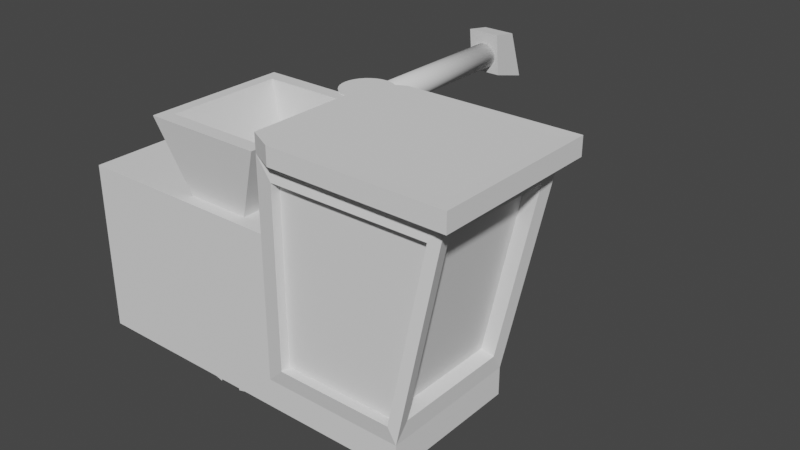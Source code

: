 # Source: combine.blend  (saved by Blender 3.4.6; exported with 4.5.12 LTS)
import bpy
from mathutils import Matrix  # noqa: F401  (used for matrix-valued properties, if any)

bpy.ops.wm.read_factory_settings(use_empty=True)
scene = bpy.context.scene
scene.name = 'Scene'

# ---- collections
col_collection = bpy.data.collections.new('Collection'); scene.collection.children.link(col_collection)

# ---- node groups
ng_auto_smooth = bpy.data.node_groups.new('Auto Smooth', 'GeometryNodeTree')
_s = ng_auto_smooth.interface.new_socket(name='Geometry', in_out='OUTPUT', socket_type='NodeSocketGeometry')
_s = ng_auto_smooth.interface.new_socket(name='Geometry', in_out='INPUT', socket_type='NodeSocketGeometry')
_s = ng_auto_smooth.interface.new_socket(name='Angle', in_out='INPUT', socket_type='NodeSocketFloat')
_s.subtype = 'ANGLE'
_s.min_value = 0.0
_s.max_value = 3.142
ng_auto_smooth.is_modifier = True
_N = ng_auto_smooth.nodes; _L = ng_auto_smooth.links
n0 = _N.new('NodeGroupOutput'); n0.name = 'Group Output'; n0.location = (480, -100)
n1 = _N.new('NodeGroupInput'); n1.name = 'Group Input'; n1.location = (-420, -300)
n2 = _N.new('NodeGroupInput'); n2.name = 'Group Input.001'; n2.location = (-60, -100)
n3 = _N.new('GeometryNodeSetShadeSmooth'); n3.name = 'Set Shade Smooth'; n3.location = (120, -100)
n3.domain = 'EDGE'
n4 = _N.new('GeometryNodeSetShadeSmooth'); n4.name = 'Set Shade Smooth.001'; n4.location = (300, -100)
n5 = _N.new('GeometryNodeInputMeshEdgeAngle'); n5.name = 'Edge Angle'; n5.location = (-420, -220)
n6 = _N.new('GeometryNodeInputEdgeSmooth'); n6.name = 'Is Edge Smooth'; n6.location = (-60, -160)
n7 = _N.new('GeometryNodeInputShadeSmooth'); n7.name = 'Is Face Smooth'; n7.location = (-240, -340)
n8 = _N.new('FunctionNodeBooleanMath'); n8.name = 'Boolean Math'; n8.location = (-60, -220)
n9 = _N.new('FunctionNodeCompare'); n9.name = 'Compare'; n9.location = (-240, -180)
n9.operation = 'LESS_EQUAL'
_L.new(n5.outputs[0], n9.inputs[0])
_L.new(n4.outputs[0], n0.inputs[0])
_L.new(n1.outputs[1], n9.inputs[1])
_L.new(n9.outputs[0], n8.inputs[0])
_L.new(n7.outputs[0], n8.inputs[1])
_L.new(n2.outputs[0], n3.inputs[0])
_L.new(n6.outputs[0], n3.inputs[1])
_L.new(n3.outputs[0], n4.inputs[0])
_L.new(n8.outputs[0], n3.inputs[2])
n0.is_active_output = True

# ---- world
world_world = bpy.data.worlds.new('World'); scene.world = world_world
world_world.use_nodes = True; world_world.node_tree.nodes.clear()
_N = world_world.node_tree.nodes; _L = world_world.node_tree.links
n0 = _N.new('ShaderNodeOutputWorld'); n0.name = 'World Output'; n0.location = (300, 300)
n1 = _N.new('ShaderNodeBackground'); n1.name = 'Background'; n1.location = (10, 300)
n1.inputs[0].default_value = (0.05088, 0.05088, 0.05088, 1.0)
_L.new(n1.outputs[0], n0.inputs[0])
n0.is_active_output = True
world_world.color = (0.05088, 0.05088, 0.05088)
world_world.use_sun_shadow = False
world_world.sun_shadow_jitter_overblur = 0.0

# ---- meshes
me_cube_001 = bpy.data.meshes.new('Cube.001')
me_cube_001.from_pydata([(-1.5, -1.0, 0.0), (-1.5, -1.0, 2.0), (-1.5, 1.0, 0.0), (-1.5, 1.0, 2.0), (1.5, -1.0, 0.0), (1.5, -1.0, 2.0), (1.5, 1.0, 0.0), (1.5, 1.0, 2.0)], [], [(0, 1, 3, 2), (2, 3, 7, 6), (6, 7, 5, 4), (4, 5, 1, 0), (2, 6, 4, 0), (7, 3, 1, 5)])
_uv = me_cube_001.uv_layers.new(name='UVMap')
_uv.uv.foreach_set('vector', [0.375, 0.0, 0.625, 0.0, 0.625, 0.25, 0.375, 0.25, 0.375, 0.25, 0.625, 0.25, 0.625, 0.5, 0.375, 0.5, 0.375, 0.5, 0.625, 0.5, 0.625, 0.75, 0.375, 0.75, 0.375, 0.75, 0.625, 0.75, 0.625, 1.0, 0.375, 1.0, 0.125, 0.5, 0.375, 0.5, 0.375, 0.75, 0.125, 0.75, 0.625, 0.5, 0.875, 0.5, 0.875, 0.75, 0.625, 0.75])
me_cube_001.update()
me_cube_002 = bpy.data.meshes.new('Cube.002')
me_cube_002.from_pydata([(1.5, -1.0, 0.0), (1.5, -1.0, 3.0), (1.5, 1.0, 0.0), (1.5, 1.0, 3.0), (3.5, -1.0, 0.0), (4.135, -1.0, 3.0), (3.5, 1.0, 0.0), (4.135, 1.0, 3.0), (1.5, -1.0, 3.252), (1.5, 1.0, 3.252), (4.135, 1.0, 3.252), (4.135, -1.0, 3.252), (1.86, 1.183, 3.0), (4.294, 1.201, 2.998), (4.294, -1.201, 2.998), (1.86, -1.183, 3.0), (1.86, 1.183, 3.252), (4.294, 1.201, 3.254), (4.294, -1.201, 3.254), (1.86, -1.183, 3.252), (1.768, 1.054, 0.2599), (1.768, 1.054, 2.74), (3.946, 1.054, 2.74), (3.421, 1.054, 0.2599), (3.52, 0.8268, 0.2599), (4.045, 0.8268, 2.74), (4.045, -0.8268, 2.74), (3.52, -0.8268, 0.2599), (3.421, -1.054, 0.2599), (3.946, -1.054, 2.74), (1.768, -1.054, 2.74), (1.768, -1.054, 0.2599), (3.858, 0.8268, 2.78), (3.334, 0.8268, 0.2993), (3.858, -0.8268, 2.78), (3.334, -0.8268, 0.2993), (1.768, 0.9225, 0.2599), (1.768, 0.9225, 2.74), (3.946, 0.9225, 2.74), (3.421, 0.9225, 0.2599), (3.421, -0.9225, 0.2599), (3.946, -0.9225, 2.74), (1.768, -0.9225, 2.74), (1.768, -0.9225, 0.2599)], [], [(0, 1, 3, 2), (26, 27, 35, 34), (25, 26, 34, 32), (2, 6, 4, 0), (10, 11, 18, 17), (10, 9, 8, 11), (7, 3, 12, 13), (3, 1, 8, 9), (3, 9, 16, 12), (13, 12, 16, 17), (14, 13, 17, 18), (15, 14, 18, 19), (8, 1, 15, 19), (5, 7, 13, 14), (11, 8, 19, 18), (9, 10, 17, 16), (1, 5, 14, 15), (3, 21, 20, 2), (7, 22, 21, 3), (6, 23, 22, 7), (2, 20, 23, 6), (27, 24, 33, 35), (7, 25, 24, 6), (5, 26, 25, 7), (4, 27, 26, 5), (6, 24, 27, 4), (5, 29, 28, 4), (1, 30, 29, 5), (0, 31, 30, 1), (4, 28, 31, 0), (24, 25, 32, 33), (21, 37, 36, 20), (22, 38, 37, 21), (23, 39, 38, 22), (20, 36, 39, 23), (29, 41, 40, 28), (30, 42, 41, 29), (31, 43, 42, 30), (28, 40, 43, 31)])
_uv = me_cube_002.uv_layers.new(name='UVMap')
_uv.uv.foreach_set('vector', [0.375, 0.0, 0.625, 0.0, 0.625, 0.25, 0.375, 0.25, 0.625, 0.75, 0.375, 0.75, 0.375, 0.75, 0.625, 0.75, 0.625, 0.5, 0.625, 0.75, 0.625, 0.75, 0.625, 0.5, 0.125, 0.5, 0.375, 0.5, 0.375, 0.75, 0.125, 0.75, 0.625, 0.5, 0.625, 0.75, 0.625, 0.75, 0.625, 0.5, 0.625, 0.5, 0.875, 0.5, 0.875, 0.75, 0.625, 0.75, 0.625, 0.5, 0.625, 0.25, 0.625, 0.25, 0.625, 0.5, 0.625, 0.25, 0.625, 0.0, 0.625, 0.0, 0.625, 0.25, 0.625, 0.25, 0.625, 0.25, 0.625, 0.25, 0.625, 0.25, 0.625, 0.5, 0.625, 0.25, 0.625, 0.25, 0.625, 0.5, 0.625, 0.75, 0.625, 0.5, 0.625, 0.5, 0.625, 0.75, 0.625, 1.0, 0.625, 0.75, 0.625, 0.75, 0.625, 1.0, 0.625, 0.0, 0.625, 0.0, 0.625, 0.0, 0.625, 0.0, 0.625, 0.75, 0.625, 0.5, 0.625, 0.5, 0.625, 0.75, 0.625, 0.75, 0.875, 0.75, 0.875, 0.75, 0.625, 0.75, 0.875, 0.5, 0.625, 0.5, 0.625, 0.5, 0.875, 0.5, 0.625, 1.0, 0.625, 0.75, 0.625, 0.75, 0.625, 1.0, 0.625, 0.25, 0.625, 0.25, 0.375, 0.25, 0.375, 0.25, 0.625, 0.5, 0.625, 0.5, 0.625, 0.25, 0.625, 0.25, 0.375, 0.5, 0.375, 0.5, 0.625, 0.5, 0.625, 0.5, 0.375, 0.25, 0.375, 0.25, 0.375, 0.5, 0.375, 0.5, 0.375, 0.75, 0.375, 0.5, 0.375, 0.5, 0.375, 0.75, 0.625, 0.5, 0.625, 0.5, 0.375, 0.5, 0.375, 0.5, 0.625, 0.75, 0.625, 0.75, 0.625, 0.5, 0.625, 0.5, 0.375, 0.75, 0.375, 0.75, 0.625, 0.75, 0.625, 0.75, 0.375, 0.5, 0.375, 0.5, 0.375, 0.75, 0.375, 0.75, 0.625, 0.75, 0.625, 0.75, 0.375, 0.75, 0.375, 0.75, 0.625, 1.0, 0.625, 1.0, 0.625, 0.75, 0.625, 0.75, 0.375, 1.0, 0.375, 1.0, 0.625, 1.0, 0.625, 1.0, 0.375, 0.75, 0.375, 0.75, 0.375, 1.0, 0.375, 1.0, 0.375, 0.5, 0.625, 0.5, 0.625, 0.5, 0.375, 0.5, 0.625, 0.25, 0.625, 0.25, 0.375, 0.25, 0.375, 0.25, 0.625, 0.5, 0.625, 0.5, 0.625, 0.25, 0.625, 0.25, 0.375, 0.5, 0.375, 0.5, 0.625, 0.5, 0.625, 0.5, 0.375, 0.25, 0.375, 0.25, 0.375, 0.5, 0.375, 0.5, 0.625, 0.75, 0.625, 0.75, 0.375, 0.75, 0.375, 0.75, 0.625, 1.0, 0.625, 1.0, 0.625, 0.75, 0.625, 0.75, 0.375, 1.0, 0.375, 1.0, 0.625, 1.0, 0.625, 1.0, 0.375, 0.75, 0.375, 0.75, 0.375, 1.0, 0.375, 1.0])
me_cube_002.update()
me_cube_003 = bpy.data.meshes.new('Cube.003')
me_cube_003.from_pydata([(-1.5, -1.0, -0.4), (-1.5, -1.0, 0.0), (-1.5, 1.0, -0.4), (-1.5, 1.0, 0.0), (3.5, -1.0, -0.4), (3.5, -1.0, 0.0), (3.5, 1.0, -0.4), (3.5, 1.0, 0.0)], [], [(0, 1, 3, 2), (2, 3, 7, 6), (6, 7, 5, 4), (4, 5, 1, 0), (2, 6, 4, 0), (7, 3, 1, 5)])
_uv = me_cube_003.uv_layers.new(name='UVMap')
_uv.uv.foreach_set('vector', [0.375, 0.0, 0.625, 0.0, 0.625, 0.25, 0.375, 0.25, 0.375, 0.25, 0.625, 0.25, 0.625, 0.5, 0.375, 0.5, 0.375, 0.5, 0.625, 0.5, 0.625, 0.75, 0.375, 0.75, 0.375, 0.75, 0.625, 0.75, 0.625, 1.0, 0.375, 1.0, 0.125, 0.5, 0.375, 0.5, 0.375, 0.75, 0.125, 0.75, 0.625, 0.5, 0.875, 0.5, 0.875, 0.75, 0.625, 0.75])
me_cube_003.update()
me_cylinder = bpy.data.meshes.new('Cylinder')
me_cylinder.from_pydata([(2.98e-08, 0.4, 1.0), (2.98e-08, -0.4, 1.0), (0.1951, 0.4, 0.9808), (0.1951, -0.4, 0.9808), (0.3827, 0.4, 0.9239), (0.3827, -0.4, 0.9239), (0.5556, 0.4, 0.8315), (0.5556, -0.4, 0.8315), (0.7071, 0.4, 0.7071), (0.7071, -0.4, 0.7071), (0.8315, 0.4, 0.5556), (0.8315, -0.4, 0.5556), (0.9239, 0.4, 0.3827), (0.9239, -0.4, 0.3827), (0.9808, 0.4, 0.1951), (0.9808, -0.4, 0.1951), (1.0, 0.4, 0.0), (1.0, -0.4, 0.0), (0.9808, 0.4, -0.1951), (0.9808, -0.4, -0.1951), (0.9239, 0.4, -0.3827), (0.9239, -0.4, -0.3827), (0.8315, 0.4, -0.5556), (0.8315, -0.4, -0.5556), (0.7071, 0.4, -0.7071), (0.7071, -0.4, -0.7071), (0.5556, 0.4, -0.8315), (0.5556, -0.4, -0.8315), (0.3827, 0.4, -0.9239), (0.3827, -0.4, -0.9239), (0.1951, 0.4, -0.9808), (0.1951, -0.4, -0.9808), (2.98e-08, 0.4, -1.0), (2.98e-08, -0.4, -1.0), (-0.1951, 0.4, -0.9808), (-0.1951, -0.4, -0.9808), (-0.3827, 0.4, -0.9239), (-0.3827, -0.4, -0.9239), (-0.5556, 0.4, -0.8315), (-0.5556, -0.4, -0.8315), (-0.7071, 0.4, -0.7071), (-0.7071, -0.4, -0.7071), (-0.8315, 0.4, -0.5556), (-0.8315, -0.4, -0.5556), (-0.9239, 0.4, -0.3827), (-0.9239, -0.4, -0.3827), (-0.9808, 0.4, -0.1951), (-0.9808, -0.4, -0.1951), (-1.0, 0.4, 0.0), (-1.0, -0.4, 0.0), (-0.9808, 0.4, 0.1951), (-0.9808, -0.4, 0.1951), (-0.9239, 0.4, 0.3827), (-0.9239, -0.4, 0.3827), (-0.8315, 0.4, 0.5556), (-0.8315, -0.4, 0.5556), (-0.7071, 0.4, 0.7071), (-0.7071, -0.4, 0.7071), (-0.5556, 0.4, 0.8315), (-0.5556, -0.4, 0.8315), (-0.3827, 0.4, 0.9239), (-0.3827, -0.4, 0.9239), (-0.1951, 0.4, 0.9808), (-0.1951, -0.4, 0.9808), (0.1274, -0.4, 0.6406), (2.98e-08, -0.4, 0.6531), (0.2499, -0.4, 0.6034), (0.3629, -0.4, 0.543), (0.4618, -0.4, 0.4618), (0.543, -0.4, 0.3629), (0.6034, -0.4, 0.2499), (0.6406, -0.4, 0.1274), (0.6531, -0.4, 0.0), (0.6406, -0.4, -0.1274), (0.6034, -0.4, -0.2499), (0.543, -0.4, -0.3629), (0.4618, -0.4, -0.4618), (0.3629, -0.4, -0.543), (0.2499, -0.4, -0.6034), (0.1274, -0.4, -0.6406), (2.98e-08, -0.4, -0.6531), (-0.1274, -0.4, -0.6406), (-0.2499, -0.4, -0.6034), (-0.3629, -0.4, -0.543), (-0.4618, -0.4, -0.4618), (-0.543, -0.4, -0.3629), (-0.6034, -0.4, -0.2499), (-0.6406, -0.4, -0.1274), (-0.6531, -0.4, 0.0), (-0.6406, -0.4, 0.1274), (-0.6034, -0.4, 0.2499), (-0.543, -0.4, 0.3629), (-0.4618, -0.4, 0.4618), (-0.3629, -0.4, 0.543), (-0.2499, -0.4, 0.6034), (-0.1274, -0.4, 0.6406), (0.1274, -0.158, 0.6406), (2.98e-08, -0.158, 0.6531), (0.2499, -0.158, 0.6034), (0.3629, -0.158, 0.543), (0.4618, -0.158, 0.4618), (0.543, -0.158, 0.3629), (0.6034, -0.158, 0.2499), (0.6406, -0.158, 0.1274), (0.6531, -0.158, 0.0), (0.6406, -0.158, -0.1274), (0.6034, -0.158, -0.2499), (0.543, -0.158, -0.3629), (0.4618, -0.158, -0.4618), (0.3629, -0.158, -0.543), (0.2499, -0.158, -0.6034), (0.1274, -0.158, -0.6406), (2.98e-08, -0.158, -0.6531), (-0.1274, -0.158, -0.6406), (-0.2499, -0.158, -0.6034), (-0.3629, -0.158, -0.543), (-0.4618, -0.158, -0.4618), (-0.543, -0.158, -0.3629), (-0.6034, -0.158, -0.2499), (-0.6406, -0.158, -0.1274), (-0.6531, -0.158, 0.0), (-0.6406, -0.158, 0.1274), (-0.6034, -0.158, 0.2499), (-0.543, -0.158, 0.3629), (-0.4618, -0.158, 0.4618), (-0.3629, -0.158, 0.543), (-0.2499, -0.158, 0.6034), (-0.1274, -0.158, 0.6406)], [], [(0, 1, 3, 2), (2, 3, 5, 4), (4, 5, 7, 6), (6, 7, 9, 8), (8, 9, 11, 10), (10, 11, 13, 12), (12, 13, 15, 14), (14, 15, 17, 16), (16, 17, 19, 18), (18, 19, 21, 20), (20, 21, 23, 22), (22, 23, 25, 24), (24, 25, 27, 26), (26, 27, 29, 28), (28, 29, 31, 30), (30, 31, 33, 32), (32, 33, 35, 34), (34, 35, 37, 36), (36, 37, 39, 38), (38, 39, 41, 40), (40, 41, 43, 42), (42, 43, 45, 44), (44, 45, 47, 46), (46, 47, 49, 48), (48, 49, 51, 50), (50, 51, 53, 52), (52, 53, 55, 54), (54, 55, 57, 56), (56, 57, 59, 58), (58, 59, 61, 60), (25, 23, 75, 76), (60, 61, 63, 62), (62, 63, 1, 0), (0, 2, 4, 6, 8, 10, 12, 14, 16, 18, 20, 22, 24, 26, 28, 30, 32, 34, 36, 38, 40, 42, 44, 46, 48, 50, 52, 54, 56, 58, 60, 62), (71, 70, 102, 103), (43, 41, 84, 85), (61, 59, 93, 94), (17, 15, 71, 72), (35, 33, 80, 81), (53, 51, 89, 90), (9, 7, 67, 68), (27, 25, 76, 77), (45, 43, 85, 86), (63, 61, 94, 95), (19, 17, 72, 73), (37, 35, 81, 82), (55, 53, 90, 91), (11, 9, 68, 69), (29, 27, 77, 78), (47, 45, 86, 87), (3, 1, 65, 64), (1, 63, 95, 65), (21, 19, 73, 74), (39, 37, 82, 83), (57, 55, 91, 92), (13, 11, 69, 70), (31, 29, 78, 79), (49, 47, 87, 88), (5, 3, 64, 66), (23, 21, 74, 75), (41, 39, 83, 84), (59, 57, 92, 93), (15, 13, 70, 71), (33, 31, 79, 80), (51, 49, 88, 89), (7, 5, 66, 67), (85, 84, 116, 117), (72, 71, 103, 104), (86, 85, 117, 118), (73, 72, 104, 105), (87, 86, 118, 119), (74, 73, 105, 106), (88, 87, 119, 120), (75, 74, 106, 107), (89, 88, 120, 121), (76, 75, 107, 108), (90, 89, 121, 122), (77, 76, 108, 109), (91, 90, 122, 123), (78, 77, 109, 110), (64, 65, 97, 96), (92, 91, 123, 124), (79, 78, 110, 111), (66, 64, 96, 98), (93, 92, 124, 125), (80, 79, 111, 112), (67, 66, 98, 99), (94, 93, 125, 126), (81, 80, 112, 113), (68, 67, 99, 100), (95, 94, 126, 127), (82, 81, 113, 114), (69, 68, 100, 101), (65, 95, 127, 97), (83, 82, 114, 115), (70, 69, 101, 102), (84, 83, 115, 116)])
me_cylinder.polygons.foreach_set('use_smooth', [True] * 97)
_uv = me_cylinder.uv_layers.new(name='UVMap')
_uv.uv.foreach_set('vector', [1.0, 0.5, 1.0, 1.0, 0.9688, 1.0, 0.9688, 0.5, 0.9688, 0.5, 0.9688, 1.0, 0.9375, 1.0, 0.9375, 0.5, 0.9375, 0.5, 0.9375, 1.0, 0.9062, 1.0, 0.9062, 0.5, 0.9062, 0.5, 0.9062, 1.0, 0.875, 1.0, 0.875, 0.5, 0.875, 0.5, 0.875, 1.0, 0.8438, 1.0, 0.8438, 0.5, 0.8438, 0.5, 0.8438, 1.0, 0.8125, 1.0, 0.8125, 0.5, 0.8125, 0.5, 0.8125, 1.0, 0.7812, 1.0, 0.7812, 0.5, 0.7812, 0.5, 0.7812, 1.0, 0.75, 1.0, 0.75, 0.5, 0.75, 0.5, 0.75, 1.0, 0.7188, 1.0, 0.7188, 0.5, 0.7188, 0.5, 0.7188, 1.0, 0.6875, 1.0, 0.6875, 0.5, 0.6875, 0.5, 0.6875, 1.0, 0.6562, 1.0, 0.6562, 0.5, 0.6562, 0.5, 0.6562, 1.0, 0.625, 1.0, 0.625, 0.5, 0.625, 0.5, 0.625, 1.0, 0.5938, 1.0, 0.5938, 0.5, 0.5938, 0.5, 0.5938, 1.0, 0.5625, 1.0, 0.5625, 0.5, 0.5625, 0.5, 0.5625, 1.0, 0.5312, 1.0, 0.5312, 0.5, 0.5312, 0.5, 0.5312, 1.0, 0.5, 1.0, 0.5, 0.5, 0.5, 0.5, 0.5, 1.0, 0.4688, 1.0, 0.4688, 0.5, 0.4688, 0.5, 0.4688, 1.0, 0.4375, 1.0, 0.4375, 0.5, 0.4375, 0.5, 0.4375, 1.0, 0.4062, 1.0, 0.4062, 0.5, 0.4062, 0.5, 0.4062, 1.0, 0.375, 1.0, 0.375, 0.5, 0.375, 0.5, 0.375, 1.0, 0.3438, 1.0, 0.3438, 0.5, 0.3438, 0.5, 0.3438, 1.0, 0.3125, 1.0, 0.3125, 0.5, 0.3125, 0.5, 0.3125, 1.0, 0.2812, 1.0, 0.2812, 0.5, 0.2812, 0.5, 0.2812, 1.0, 0.25, 1.0, 0.25, 0.5, 0.25, 0.5, 0.25, 1.0, 0.2188, 1.0, 0.2188, 0.5, 0.2188, 0.5, 0.2188, 1.0, 0.1875, 1.0, 0.1875, 0.5, 0.1875, 0.5, 0.1875, 1.0, 0.1562, 1.0, 0.1562, 0.5, 0.1562, 0.5, 0.1562, 1.0, 0.125, 1.0, 0.125, 0.5, 0.125, 0.5, 0.125, 1.0, 0.09375, 1.0, 0.09375, 0.5, 0.09375, 0.5, 0.09375, 1.0, 0.0625, 1.0, 0.0625, 0.5, 0.625, 1.0, 0.6562, 1.0, 0.6562, 1.0, 0.625, 1.0, 0.0625, 0.5, 0.0625, 1.0, 0.03125, 1.0, 0.03125, 0.5, 0.03125, 0.5, 0.03125, 1.0, 0.0, 1.0, 0.0, 0.5, 0.75, 0.49, 0.7968, 0.4854, 0.8418, 0.4717, 0.8833, 0.4496, 0.9197, 0.4197, 0.9496, 0.3833, 0.9717, 0.3418, 0.9854, 0.2968, 0.99, 0.25, 0.9854, 0.2032, 0.9717, 0.1582, 0.9496, 0.1167, 0.9197, 0.08029, 0.8833, 0.05045, 0.8418, 0.02827, 0.7968, 0.01461, 0.75, 0.01, 0.7032, 0.01461, 0.6582, 0.02827, 0.6167, 0.05045, 0.5803, 0.08029, 0.5504, 0.1167, 0.5283, 0.1582, 0.5146, 0.2032, 0.51, 0.25, 0.5146, 0.2968, 0.5283, 0.3418, 0.5504, 0.3833, 0.5803, 0.4197, 0.6167, 0.4496, 0.6582, 0.4717, 0.7032, 0.4854, 0.7812, 1.0, 0.8125, 1.0, 0.8125, 1.0, 0.7812, 1.0, 0.3438, 1.0, 0.375, 1.0, 0.375, 1.0, 0.3438, 1.0, 0.0625, 1.0, 0.09375, 1.0, 0.09375, 1.0, 0.0625, 1.0, 0.75, 1.0, 0.7812, 1.0, 0.7812, 1.0, 0.75, 1.0, 0.4688, 1.0, 0.5, 1.0, 0.5, 1.0, 0.4688, 1.0, 0.1875, 1.0, 0.2188, 1.0, 0.2188, 1.0, 0.1875, 1.0, 0.875, 1.0, 0.9062, 1.0, 0.9062, 1.0, 0.875, 1.0, 0.5938, 1.0, 0.625, 1.0, 0.625, 1.0, 0.5938, 1.0, 0.3125, 1.0, 0.3438, 1.0, 0.3438, 1.0, 0.3125, 1.0, 0.03125, 1.0, 0.0625, 1.0, 0.0625, 1.0, 0.03125, 1.0, 0.7188, 1.0, 0.75, 1.0, 0.75, 1.0, 0.7188, 1.0, 0.4375, 1.0, 0.4688, 1.0, 0.4688, 1.0, 0.4375, 1.0, 0.1562, 1.0, 0.1875, 1.0, 0.1875, 1.0, 0.1562, 1.0, 0.8438, 1.0, 0.875, 1.0, 0.875, 1.0, 0.8438, 1.0, 0.5625, 1.0, 0.5938, 1.0, 0.5938, 1.0, 0.5625, 1.0, 0.2812, 1.0, 0.3125, 1.0, 0.3125, 1.0, 0.2812, 1.0, 0.9688, 1.0, 1.0, 1.0, 1.0, 1.0, 0.9688, 1.0, 0.0, 1.0, 0.03125, 1.0, 0.03125, 1.0, 0.0, 1.0, 0.6875, 1.0, 0.7188, 1.0, 0.7188, 1.0, 0.6875, 1.0, 0.4062, 1.0, 0.4375, 1.0, 0.4375, 1.0, 0.4062, 1.0, 0.125, 1.0, 0.1562, 1.0, 0.1562, 1.0, 0.125, 1.0, 0.8125, 1.0, 0.8438, 1.0, 0.8438, 1.0, 0.8125, 1.0, 0.5312, 1.0, 0.5625, 1.0, 0.5625, 1.0, 0.5312, 1.0, 0.25, 1.0, 0.2812, 1.0, 0.2812, 1.0, 0.25, 1.0, 0.9375, 1.0, 0.9688, 1.0, 0.9688, 1.0, 0.9375, 1.0, 0.6562, 1.0, 0.6875, 1.0, 0.6875, 1.0, 0.6562, 1.0, 0.375, 1.0, 0.4062, 1.0, 0.4062, 1.0, 0.375, 1.0, 0.09375, 1.0, 0.125, 1.0, 0.125, 1.0, 0.09375, 1.0, 0.7812, 1.0, 0.8125, 1.0, 0.8125, 1.0, 0.7812, 1.0, 0.5, 1.0, 0.5312, 1.0, 0.5312, 1.0, 0.5, 1.0, 0.2188, 1.0, 0.25, 1.0, 0.25, 1.0, 0.2188, 1.0, 0.9062, 1.0, 0.9375, 1.0, 0.9375, 1.0, 0.9062, 1.0, 0.3438, 1.0, 0.375, 1.0, 0.375, 1.0, 0.3438, 1.0, 0.75, 1.0, 0.7812, 1.0, 0.7812, 1.0, 0.75, 1.0, 0.3125, 1.0, 0.3438, 1.0, 0.3438, 1.0, 0.3125, 1.0, 0.7188, 1.0, 0.75, 1.0, 0.75, 1.0, 0.7188, 1.0, 0.2812, 1.0, 0.3125, 1.0, 0.3125, 1.0, 0.2812, 1.0, 0.6875, 1.0, 0.7188, 1.0, 0.7188, 1.0, 0.6875, 1.0, 0.25, 1.0, 0.2812, 1.0, 0.2812, 1.0, 0.25, 1.0, 0.6562, 1.0, 0.6875, 1.0, 0.6875, 1.0, 0.6562, 1.0, 0.2188, 1.0, 0.25, 1.0, 0.25, 1.0, 0.2188, 1.0, 0.625, 1.0, 0.6562, 1.0, 0.6562, 1.0, 0.625, 1.0, 0.1875, 1.0, 0.2188, 1.0, 0.2188, 1.0, 0.1875, 1.0, 0.5938, 1.0, 0.625, 1.0, 0.625, 1.0, 0.5938, 1.0, 0.1562, 1.0, 0.1875, 1.0, 0.1875, 1.0, 0.1562, 1.0, 0.5625, 1.0, 0.5938, 1.0, 0.5938, 1.0, 0.5625, 1.0, 0.9688, 1.0, 1.0, 1.0, 1.0, 1.0, 0.9688, 1.0, 0.125, 1.0, 0.1562, 1.0, 0.1562, 1.0, 0.125, 1.0, 0.5312, 1.0, 0.5625, 1.0, 0.5625, 1.0, 0.5312, 1.0, 0.9375, 1.0, 0.9688, 1.0, 0.9688, 1.0, 0.9375, 1.0, 0.09375, 1.0, 0.125, 1.0, 0.125, 1.0, 0.09375, 1.0, 0.5, 1.0, 0.5312, 1.0, 0.5312, 1.0, 0.5, 1.0, 0.9062, 1.0, 0.9375, 1.0, 0.9375, 1.0, 0.9062, 1.0, 0.0625, 1.0, 0.09375, 1.0, 0.09375, 1.0, 0.0625, 1.0, 0.4688, 1.0, 0.5, 1.0, 0.5, 1.0, 0.4688, 1.0, 0.875, 1.0, 0.9062, 1.0, 0.9062, 1.0, 0.875, 1.0, 0.03125, 1.0, 0.0625, 1.0, 0.0625, 1.0, 0.03125, 1.0, 0.4375, 1.0, 0.4688, 1.0, 0.4688, 1.0, 0.4375, 1.0, 0.8438, 1.0, 0.875, 1.0, 0.875, 1.0, 0.8438, 1.0, 0.0, 1.0, 0.03125, 1.0, 0.03125, 1.0, 0.0, 1.0, 0.4062, 1.0, 0.4375, 1.0, 0.4375, 1.0, 0.4062, 1.0, 0.8125, 1.0, 0.8438, 1.0, 0.8438, 1.0, 0.8125, 1.0, 0.375, 1.0, 0.4062, 1.0, 0.4062, 1.0, 0.375, 1.0])
me_cylinder.update()
me_cube_004 = bpy.data.meshes.new('Cube.004')
me_cube_004.from_pydata([(0.1347, -0.8301, 2.0), (-0.2532, -1.0, 3.0), (0.1347, 0.8301, 2.0), (-0.2532, 1.0, 3.0), (1.042, -0.8301, 2.0), (1.43, -1.0, 3.0), (1.042, 0.8301, 2.0), (1.43, 1.0, 3.0), (-0.08999, -0.8061, 3.0), (-0.08999, 0.8061, 3.0), (1.267, 0.8061, 3.0), (1.267, -0.8061, 3.0), (0.2226, -0.6691, 2.087), (0.2226, 0.6691, 2.087), (0.9543, 0.6691, 2.087), (0.9543, -0.6691, 2.087)], [], [(0, 1, 3, 2), (2, 3, 7, 6), (6, 7, 5, 4), (4, 5, 1, 0), (2, 6, 4, 0), (5, 7, 10, 11), (11, 10, 14, 15), (3, 1, 8, 9), (1, 5, 11, 8), (7, 3, 9, 10), (14, 13, 12, 15), (9, 8, 12, 13), (8, 11, 15, 12), (10, 9, 13, 14)])
_uv = me_cube_004.uv_layers.new(name='UVMap')
_uv.uv.foreach_set('vector', [0.375, 0.0, 0.625, 0.0, 0.625, 0.25, 0.375, 0.25, 0.375, 0.25, 0.625, 0.25, 0.625, 0.5, 0.375, 0.5, 0.375, 0.5, 0.625, 0.5, 0.625, 0.75, 0.375, 0.75, 0.375, 0.75, 0.625, 0.75, 0.625, 1.0, 0.375, 1.0, 0.125, 0.5, 0.375, 0.5, 0.375, 0.75, 0.125, 0.75, 0.625, 0.75, 0.625, 0.5, 0.625, 0.5, 0.625, 0.75, 0.625, 0.75, 0.625, 0.5, 0.625, 0.5, 0.625, 0.75, 0.625, 0.25, 0.625, 0.0, 0.625, 0.0, 0.625, 0.25, 0.625, 1.0, 0.625, 0.75, 0.625, 0.75, 0.625, 1.0, 0.625, 0.5, 0.625, 0.25, 0.625, 0.25, 0.625, 0.5, 0.625, 0.5, 0.875, 0.5, 0.875, 0.75, 0.625, 0.75, 0.625, 0.25, 0.625, 0.0, 0.625, 0.0, 0.625, 0.25, 0.625, 1.0, 0.625, 0.75, 0.625, 0.75, 0.625, 1.0, 0.625, 0.5, 0.625, 0.25, 0.625, 0.25, 0.625, 0.5])
me_cube_004.update()
me_cube_005 = bpy.data.meshes.new('Cube.005')
me_cube_005.from_pydata([(3.858, 0.8268, 2.78), (3.334, 0.8268, 0.2993), (3.858, -0.8268, 2.78), (3.334, -0.8268, 0.2993), (1.768, 0.9225, 0.2599), (1.768, 0.9225, 2.74), (3.946, 0.9225, 2.74), (3.421, 0.9225, 0.2599), (3.421, -0.9225, 0.2599), (3.946, -0.9225, 2.74), (1.768, -0.9225, 2.74), (1.768, -0.9225, 0.2599)], [], [(1, 0, 2, 3), (4, 5, 6, 7), (8, 9, 10, 11)])
_uv = me_cube_005.uv_layers.new(name='UVMap')
_uv.uv.foreach_set('vector', [0.375, 0.5, 0.625, 0.5, 0.625, 0.75, 0.375, 0.75, 0.375, 0.25, 0.625, 0.25, 0.625, 0.5, 0.375, 0.5, 0.375, 0.75, 0.625, 0.75, 0.625, 1.0, 0.375, 1.0])
me_cube_005.update()
me_cube_006 = bpy.data.meshes.new('Cube.006')
me_cube_006.from_pydata([(0.1157, 0.372, 0.9439), (0.1157, 0.372, 1.116), (0.2121, -0.07702, 0.9439), (0.2121, -0.07702, 1.116), (-0.1157, 0.372, 0.9439), (-0.1157, 0.372, 1.116), (0.07858, -0.07702, 0.9439), (0.07858, -0.07702, 1.116), (0.5722, 0.372, 0.7596), (0.6583, 0.372, 0.9087), (0.6556, -0.07702, 0.7114), (0.7417, -0.07702, 0.8605), (0.3717, 0.372, 0.8753), (0.4578, 0.372, 1.024), (0.54, -0.07702, 0.7782), (0.6261, -0.07702, 0.9273), (0.8753, 0.372, 0.3717), (1.024, 0.372, 0.4578), (0.9235, -0.07702, 0.2883), (1.073, -0.07702, 0.3744), (0.7596, 0.372, 0.5722), (0.9087, 0.372, 0.6583), (0.8568, -0.07702, 0.4039), (1.006, -0.07702, 0.49), (0.9439, 0.372, -0.1157), (1.116, 0.372, -0.1157), (0.9439, -0.07702, -0.2121), (1.116, -0.07702, -0.2121), (0.9439, 0.372, 0.1157), (1.116, 0.372, 0.1157), (0.9439, -0.07702, -0.07858), (1.116, -0.07702, -0.07858), (0.7596, 0.372, -0.5722), (0.9087, 0.372, -0.6583), (0.7114, -0.07702, -0.6556), (0.8605, -0.07702, -0.7417), (0.8753, 0.372, -0.3717), (1.024, 0.372, -0.4578), (0.7782, -0.07702, -0.54), (0.9273, -0.07702, -0.6261), (0.3717, 0.372, -0.8753), (0.4578, 0.372, -1.024), (0.2883, -0.07702, -0.9235), (0.3744, -0.07702, -1.073), (0.5722, 0.372, -0.7596), (0.6583, 0.372, -0.9087), (0.4039, -0.07702, -0.8568), (0.49, -0.07702, -1.006), (-0.1157, 0.372, -0.9439), (-0.1157, 0.372, -1.116), (-0.2121, -0.07702, -0.9439), (-0.2121, -0.07702, -1.116), (0.1157, 0.372, -0.9439), (0.1157, 0.372, -1.116), (-0.07858, -0.07702, -0.9439), (-0.07858, -0.07702, -1.116), (-0.5722, 0.372, -0.7596), (-0.6583, 0.372, -0.9087), (-0.6556, -0.07702, -0.7114), (-0.7417, -0.07702, -0.8605), (-0.3717, 0.372, -0.8753), (-0.4578, 0.372, -1.024), (-0.54, -0.07702, -0.7782), (-0.6261, -0.07702, -0.9273), (-0.8753, 0.372, -0.3717), (-1.024, 0.372, -0.4578), (-0.9235, -0.07702, -0.2883), (-1.073, -0.07702, -0.3744), (-0.7596, 0.372, -0.5722), (-0.9087, 0.372, -0.6583), (-0.8568, -0.07702, -0.4039), (-1.006, -0.07702, -0.49), (-0.9439, 0.372, 0.1157), (-1.116, 0.372, 0.1157), (-0.9439, -0.07702, 0.2121), (-1.116, -0.07702, 0.2121), (-0.9439, 0.372, -0.1157), (-1.116, 0.372, -0.1157), (-0.9439, -0.07702, 0.07858), (-1.116, -0.07702, 0.07858), (-0.7596, 0.372, 0.5722), (-0.9087, 0.372, 0.6583), (-0.7114, -0.07702, 0.6556), (-0.8605, -0.07702, 0.7417), (-0.8753, 0.372, 0.3717), (-1.024, 0.372, 0.4578), (-0.7782, -0.07702, 0.54), (-0.9273, -0.07702, 0.6261), (-0.3717, 0.372, 0.8753), (-0.4578, 0.372, 1.024), (-0.2883, -0.07702, 0.9235), (-0.3744, -0.07702, 1.073), (-0.5722, 0.372, 0.7596), (-0.6583, 0.372, 0.9087), (-0.4039, -0.07702, 0.8568), (-0.49, -0.07702, 1.006), (0.3561, -0.3764, 0.8818), (0.4006, -0.3764, 1.048), (0.4492, 0.07264, 0.8569), (0.4937, 0.07264, 1.023), (0.1325, -0.3764, 0.9417), (0.1771, -0.3764, 1.108), (0.3202, 0.07264, 0.8914), (0.3648, 0.07264, 1.058), (0.7493, -0.3764, 0.5856), (0.871, -0.3764, 0.7074), (0.8174, 0.07264, 0.5175), (0.9391, 0.07264, 0.6392), (0.5856, -0.3764, 0.7493), (0.7074, -0.3764, 0.871), (0.723, 0.07264, 0.6119), (0.8448, 0.07264, 0.7336), (0.9417, -0.3764, 0.1325), (1.108, -0.3764, 0.1771), (0.9666, 0.07264, 0.03946), (1.133, 0.07264, 0.08401), (0.8818, -0.3764, 0.3561), (1.048, -0.3764, 0.4006), (0.9321, 0.07264, 0.1684), (1.098, 0.07264, 0.213), (0.8818, -0.3764, -0.3561), (1.048, -0.3764, -0.4006), (0.8569, 0.07264, -0.4492), (1.023, 0.07264, -0.4937), (0.9417, -0.3764, -0.1325), (1.108, -0.3764, -0.1771), (0.8914, 0.07264, -0.3202), (1.058, 0.07264, -0.3648), (0.5856, -0.3764, -0.7493), (0.7074, -0.3764, -0.871), (0.5175, 0.07264, -0.8174), (0.6392, 0.07264, -0.9391), (0.7493, -0.3764, -0.5856), (0.871, -0.3764, -0.7074), (0.6119, 0.07264, -0.723), (0.7336, 0.07264, -0.8448), (0.1325, -0.3764, -0.9417), (0.1771, -0.3764, -1.108), (0.03946, 0.07264, -0.9666), (0.08401, 0.07264, -1.133), (0.3561, -0.3764, -0.8818), (0.4006, -0.3764, -1.048), (0.1684, 0.07264, -0.9321), (0.213, 0.07264, -1.098), (-0.3561, -0.3764, -0.8818), (-0.4006, -0.3764, -1.048), (-0.4492, 0.07264, -0.8569), (-0.4937, 0.07264, -1.023), (-0.1325, -0.3764, -0.9417), (-0.1771, -0.3764, -1.108), (-0.3202, 0.07264, -0.8914), (-0.3648, 0.07264, -1.058), (-0.7493, -0.3764, -0.5856), (-0.871, -0.3764, -0.7074), (-0.8174, 0.07264, -0.5175), (-0.9391, 0.07264, -0.6392), (-0.5856, -0.3764, -0.7493), (-0.7074, -0.3764, -0.871), (-0.723, 0.07264, -0.6119), (-0.8448, 0.07264, -0.7336), (-0.9417, -0.3764, -0.1325), (-1.108, -0.3764, -0.1771), (-0.9666, 0.07264, -0.03946), (-1.133, 0.07264, -0.08401), (-0.8818, -0.3764, -0.3561), (-1.048, -0.3764, -0.4006), (-0.9321, 0.07264, -0.1684), (-1.098, 0.07264, -0.213), (-0.8818, -0.3764, 0.3561), (-1.048, -0.3764, 0.4006), (-0.8569, 0.07264, 0.4492), (-1.023, 0.07264, 0.4937), (-0.9417, -0.3764, 0.1325), (-1.108, -0.3764, 0.1771), (-0.8914, 0.07264, 0.3202), (-1.058, 0.07264, 0.3648), (-0.5856, -0.3764, 0.7493), (-0.7074, -0.3764, 0.871), (-0.5175, 0.07264, 0.8174), (-0.6392, 0.07264, 0.9391), (-0.7493, -0.3764, 0.5856), (-0.871, -0.3764, 0.7074), (-0.6119, 0.07264, 0.723), (-0.7336, 0.07264, 0.8448), (-0.1325, -0.3764, 0.9417), (-0.1771, -0.3764, 1.108), (-0.03946, 0.07264, 0.9666), (-0.08401, 0.07264, 1.133), (-0.3561, -0.3764, 0.8818), (-0.4006, -0.3764, 1.048), (-0.1684, 0.07264, 0.9321), (-0.213, 0.07264, 1.098)], [], [(0, 1, 3, 2), (2, 3, 7, 6), (6, 7, 5, 4), (4, 5, 1, 0), (2, 6, 4, 0), (7, 3, 1, 5), (8, 9, 11, 10), (10, 11, 15, 14), (14, 15, 13, 12), (12, 13, 9, 8), (10, 14, 12, 8), (15, 11, 9, 13), (16, 17, 19, 18), (18, 19, 23, 22), (22, 23, 21, 20), (20, 21, 17, 16), (18, 22, 20, 16), (23, 19, 17, 21), (24, 25, 27, 26), (26, 27, 31, 30), (30, 31, 29, 28), (28, 29, 25, 24), (26, 30, 28, 24), (31, 27, 25, 29), (32, 33, 35, 34), (34, 35, 39, 38), (38, 39, 37, 36), (36, 37, 33, 32), (34, 38, 36, 32), (39, 35, 33, 37), (40, 41, 43, 42), (42, 43, 47, 46), (46, 47, 45, 44), (44, 45, 41, 40), (42, 46, 44, 40), (47, 43, 41, 45), (48, 49, 51, 50), (50, 51, 55, 54), (54, 55, 53, 52), (52, 53, 49, 48), (50, 54, 52, 48), (55, 51, 49, 53), (56, 57, 59, 58), (58, 59, 63, 62), (62, 63, 61, 60), (60, 61, 57, 56), (58, 62, 60, 56), (63, 59, 57, 61), (64, 65, 67, 66), (66, 67, 71, 70), (70, 71, 69, 68), (68, 69, 65, 64), (66, 70, 68, 64), (71, 67, 65, 69), (72, 73, 75, 74), (74, 75, 79, 78), (78, 79, 77, 76), (76, 77, 73, 72), (74, 78, 76, 72), (79, 75, 73, 77), (80, 81, 83, 82), (82, 83, 87, 86), (86, 87, 85, 84), (84, 85, 81, 80), (82, 86, 84, 80), (87, 83, 81, 85), (88, 89, 91, 90), (90, 91, 95, 94), (94, 95, 93, 92), (92, 93, 89, 88), (90, 94, 92, 88), (95, 91, 89, 93), (96, 98, 99, 97), (98, 102, 103, 99), (102, 100, 101, 103), (100, 96, 97, 101), (98, 96, 100, 102), (103, 101, 97, 99), (104, 106, 107, 105), (106, 110, 111, 107), (110, 108, 109, 111), (108, 104, 105, 109), (106, 104, 108, 110), (111, 109, 105, 107), (112, 114, 115, 113), (114, 118, 119, 115), (118, 116, 117, 119), (116, 112, 113, 117), (114, 112, 116, 118), (119, 117, 113, 115), (120, 122, 123, 121), (122, 126, 127, 123), (126, 124, 125, 127), (124, 120, 121, 125), (122, 120, 124, 126), (127, 125, 121, 123), (128, 130, 131, 129), (130, 134, 135, 131), (134, 132, 133, 135), (132, 128, 129, 133), (130, 128, 132, 134), (135, 133, 129, 131), (136, 138, 139, 137), (138, 142, 143, 139), (142, 140, 141, 143), (140, 136, 137, 141), (138, 136, 140, 142), (143, 141, 137, 139), (144, 146, 147, 145), (146, 150, 151, 147), (150, 148, 149, 151), (148, 144, 145, 149), (146, 144, 148, 150), (151, 149, 145, 147), (152, 154, 155, 153), (154, 158, 159, 155), (158, 156, 157, 159), (156, 152, 153, 157), (154, 152, 156, 158), (159, 157, 153, 155), (160, 162, 163, 161), (162, 166, 167, 163), (166, 164, 165, 167), (164, 160, 161, 165), (162, 160, 164, 166), (167, 165, 161, 163), (168, 170, 171, 169), (170, 174, 175, 171), (174, 172, 173, 175), (172, 168, 169, 173), (170, 168, 172, 174), (175, 173, 169, 171), (176, 178, 179, 177), (178, 182, 183, 179), (182, 180, 181, 183), (180, 176, 177, 181), (178, 176, 180, 182), (183, 181, 177, 179), (184, 186, 187, 185), (186, 190, 191, 187), (190, 188, 189, 191), (188, 184, 185, 189), (186, 184, 188, 190), (191, 189, 185, 187)])
_uv = me_cube_006.uv_layers.new(name='UVMap')
_uv.uv.foreach_set('vector', [0.375, 0.0, 0.625, 0.0, 0.625, 0.25, 0.375, 0.25, 0.375, 0.25, 0.625, 0.25, 0.625, 0.5, 0.375, 0.5, 0.375, 0.5, 0.625, 0.5, 0.625, 0.75, 0.375, 0.75, 0.375, 0.75, 0.625, 0.75, 0.625, 1.0, 0.375, 1.0, 0.125, 0.5, 0.375, 0.5, 0.375, 0.75, 0.125, 0.75, 0.625, 0.5, 0.875, 0.5, 0.875, 0.75, 0.625, 0.75, 0.375, 0.0, 0.625, 0.0, 0.625, 0.25, 0.375, 0.25, 0.375, 0.25, 0.625, 0.25, 0.625, 0.5, 0.375, 0.5, 0.375, 0.5, 0.625, 0.5, 0.625, 0.75, 0.375, 0.75, 0.375, 0.75, 0.625, 0.75, 0.625, 1.0, 0.375, 1.0, 0.125, 0.5, 0.375, 0.5, 0.375, 0.75, 0.125, 0.75, 0.625, 0.5, 0.875, 0.5, 0.875, 0.75, 0.625, 0.75, 0.375, 0.0, 0.625, 0.0, 0.625, 0.25, 0.375, 0.25, 0.375, 0.25, 0.625, 0.25, 0.625, 0.5, 0.375, 0.5, 0.375, 0.5, 0.625, 0.5, 0.625, 0.75, 0.375, 0.75, 0.375, 0.75, 0.625, 0.75, 0.625, 1.0, 0.375, 1.0, 0.125, 0.5, 0.375, 0.5, 0.375, 0.75, 0.125, 0.75, 0.625, 0.5, 0.875, 0.5, 0.875, 0.75, 0.625, 0.75, 0.375, 0.0, 0.625, 0.0, 0.625, 0.25, 0.375, 0.25, 0.375, 0.25, 0.625, 0.25, 0.625, 0.5, 0.375, 0.5, 0.375, 0.5, 0.625, 0.5, 0.625, 0.75, 0.375, 0.75, 0.375, 0.75, 0.625, 0.75, 0.625, 1.0, 0.375, 1.0, 0.125, 0.5, 0.375, 0.5, 0.375, 0.75, 0.125, 0.75, 0.625, 0.5, 0.875, 0.5, 0.875, 0.75, 0.625, 0.75, 0.375, 0.0, 0.625, 0.0, 0.625, 0.25, 0.375, 0.25, 0.375, 0.25, 0.625, 0.25, 0.625, 0.5, 0.375, 0.5, 0.375, 0.5, 0.625, 0.5, 0.625, 0.75, 0.375, 0.75, 0.375, 0.75, 0.625, 0.75, 0.625, 1.0, 0.375, 1.0, 0.125, 0.5, 0.375, 0.5, 0.375, 0.75, 0.125, 0.75, 0.625, 0.5, 0.875, 0.5, 0.875, 0.75, 0.625, 0.75, 0.375, 0.0, 0.625, 0.0, 0.625, 0.25, 0.375, 0.25, 0.375, 0.25, 0.625, 0.25, 0.625, 0.5, 0.375, 0.5, 0.375, 0.5, 0.625, 0.5, 0.625, 0.75, 0.375, 0.75, 0.375, 0.75, 0.625, 0.75, 0.625, 1.0, 0.375, 1.0, 0.125, 0.5, 0.375, 0.5, 0.375, 0.75, 0.125, 0.75, 0.625, 0.5, 0.875, 0.5, 0.875, 0.75, 0.625, 0.75, 0.375, 0.0, 0.625, 0.0, 0.625, 0.25, 0.375, 0.25, 0.375, 0.25, 0.625, 0.25, 0.625, 0.5, 0.375, 0.5, 0.375, 0.5, 0.625, 0.5, 0.625, 0.75, 0.375, 0.75, 0.375, 0.75, 0.625, 0.75, 0.625, 1.0, 0.375, 1.0, 0.125, 0.5, 0.375, 0.5, 0.375, 0.75, 0.125, 0.75, 0.625, 0.5, 0.875, 0.5, 0.875, 0.75, 0.625, 0.75, 0.375, 0.0, 0.625, 0.0, 0.625, 0.25, 0.375, 0.25, 0.375, 0.25, 0.625, 0.25, 0.625, 0.5, 0.375, 0.5, 0.375, 0.5, 0.625, 0.5, 0.625, 0.75, 0.375, 0.75, 0.375, 0.75, 0.625, 0.75, 0.625, 1.0, 0.375, 1.0, 0.125, 0.5, 0.375, 0.5, 0.375, 0.75, 0.125, 0.75, 0.625, 0.5, 0.875, 0.5, 0.875, 0.75, 0.625, 0.75, 0.375, 0.0, 0.625, 0.0, 0.625, 0.25, 0.375, 0.25, 0.375, 0.25, 0.625, 0.25, 0.625, 0.5, 0.375, 0.5, 0.375, 0.5, 0.625, 0.5, 0.625, 0.75, 0.375, 0.75, 0.375, 0.75, 0.625, 0.75, 0.625, 1.0, 0.375, 1.0, 0.125, 0.5, 0.375, 0.5, 0.375, 0.75, 0.125, 0.75, 0.625, 0.5, 0.875, 0.5, 0.875, 0.75, 0.625, 0.75, 0.375, 0.0, 0.625, 0.0, 0.625, 0.25, 0.375, 0.25, 0.375, 0.25, 0.625, 0.25, 0.625, 0.5, 0.375, 0.5, 0.375, 0.5, 0.625, 0.5, 0.625, 0.75, 0.375, 0.75, 0.375, 0.75, 0.625, 0.75, 0.625, 1.0, 0.375, 1.0, 0.125, 0.5, 0.375, 0.5, 0.375, 0.75, 0.125, 0.75, 0.625, 0.5, 0.875, 0.5, 0.875, 0.75, 0.625, 0.75, 0.375, 0.0, 0.625, 0.0, 0.625, 0.25, 0.375, 0.25, 0.375, 0.25, 0.625, 0.25, 0.625, 0.5, 0.375, 0.5, 0.375, 0.5, 0.625, 0.5, 0.625, 0.75, 0.375, 0.75, 0.375, 0.75, 0.625, 0.75, 0.625, 1.0, 0.375, 1.0, 0.125, 0.5, 0.375, 0.5, 0.375, 0.75, 0.125, 0.75, 0.625, 0.5, 0.875, 0.5, 0.875, 0.75, 0.625, 0.75, 0.375, 0.0, 0.625, 0.0, 0.625, 0.25, 0.375, 0.25, 0.375, 0.25, 0.625, 0.25, 0.625, 0.5, 0.375, 0.5, 0.375, 0.5, 0.625, 0.5, 0.625, 0.75, 0.375, 0.75, 0.375, 0.75, 0.625, 0.75, 0.625, 1.0, 0.375, 1.0, 0.125, 0.5, 0.375, 0.5, 0.375, 0.75, 0.125, 0.75, 0.625, 0.5, 0.875, 0.5, 0.875, 0.75, 0.625, 0.75, 0.375, 0.0, 0.375, 0.25, 0.625, 0.25, 0.625, 0.0, 0.375, 0.25, 0.375, 0.5, 0.625, 0.5, 0.625, 0.25, 0.375, 0.5, 0.375, 0.75, 0.625, 0.75, 0.625, 0.5, 0.375, 0.75, 0.375, 1.0, 0.625, 1.0, 0.625, 0.75, 0.125, 0.5, 0.125, 0.75, 0.375, 0.75, 0.375, 0.5, 0.625, 0.5, 0.625, 0.75, 0.875, 0.75, 0.875, 0.5, 0.375, 0.0, 0.375, 0.25, 0.625, 0.25, 0.625, 0.0, 0.375, 0.25, 0.375, 0.5, 0.625, 0.5, 0.625, 0.25, 0.375, 0.5, 0.375, 0.75, 0.625, 0.75, 0.625, 0.5, 0.375, 0.75, 0.375, 1.0, 0.625, 1.0, 0.625, 0.75, 0.125, 0.5, 0.125, 0.75, 0.375, 0.75, 0.375, 0.5, 0.625, 0.5, 0.625, 0.75, 0.875, 0.75, 0.875, 0.5, 0.375, 0.0, 0.375, 0.25, 0.625, 0.25, 0.625, 0.0, 0.375, 0.25, 0.375, 0.5, 0.625, 0.5, 0.625, 0.25, 0.375, 0.5, 0.375, 0.75, 0.625, 0.75, 0.625, 0.5, 0.375, 0.75, 0.375, 1.0, 0.625, 1.0, 0.625, 0.75, 0.125, 0.5, 0.125, 0.75, 0.375, 0.75, 0.375, 0.5, 0.625, 0.5, 0.625, 0.75, 0.875, 0.75, 0.875, 0.5, 0.375, 0.0, 0.375, 0.25, 0.625, 0.25, 0.625, 0.0, 0.375, 0.25, 0.375, 0.5, 0.625, 0.5, 0.625, 0.25, 0.375, 0.5, 0.375, 0.75, 0.625, 0.75, 0.625, 0.5, 0.375, 0.75, 0.375, 1.0, 0.625, 1.0, 0.625, 0.75, 0.125, 0.5, 0.125, 0.75, 0.375, 0.75, 0.375, 0.5, 0.625, 0.5, 0.625, 0.75, 0.875, 0.75, 0.875, 0.5, 0.375, 0.0, 0.375, 0.25, 0.625, 0.25, 0.625, 0.0, 0.375, 0.25, 0.375, 0.5, 0.625, 0.5, 0.625, 0.25, 0.375, 0.5, 0.375, 0.75, 0.625, 0.75, 0.625, 0.5, 0.375, 0.75, 0.375, 1.0, 0.625, 1.0, 0.625, 0.75, 0.125, 0.5, 0.125, 0.75, 0.375, 0.75, 0.375, 0.5, 0.625, 0.5, 0.625, 0.75, 0.875, 0.75, 0.875, 0.5, 0.375, 0.0, 0.375, 0.25, 0.625, 0.25, 0.625, 0.0, 0.375, 0.25, 0.375, 0.5, 0.625, 0.5, 0.625, 0.25, 0.375, 0.5, 0.375, 0.75, 0.625, 0.75, 0.625, 0.5, 0.375, 0.75, 0.375, 1.0, 0.625, 1.0, 0.625, 0.75, 0.125, 0.5, 0.125, 0.75, 0.375, 0.75, 0.375, 0.5, 0.625, 0.5, 0.625, 0.75, 0.875, 0.75, 0.875, 0.5, 0.375, 0.0, 0.375, 0.25, 0.625, 0.25, 0.625, 0.0, 0.375, 0.25, 0.375, 0.5, 0.625, 0.5, 0.625, 0.25, 0.375, 0.5, 0.375, 0.75, 0.625, 0.75, 0.625, 0.5, 0.375, 0.75, 0.375, 1.0, 0.625, 1.0, 0.625, 0.75, 0.125, 0.5, 0.125, 0.75, 0.375, 0.75, 0.375, 0.5, 0.625, 0.5, 0.625, 0.75, 0.875, 0.75, 0.875, 0.5, 0.375, 0.0, 0.375, 0.25, 0.625, 0.25, 0.625, 0.0, 0.375, 0.25, 0.375, 0.5, 0.625, 0.5, 0.625, 0.25, 0.375, 0.5, 0.375, 0.75, 0.625, 0.75, 0.625, 0.5, 0.375, 0.75, 0.375, 1.0, 0.625, 1.0, 0.625, 0.75, 0.125, 0.5, 0.125, 0.75, 0.375, 0.75, 0.375, 0.5, 0.625, 0.5, 0.625, 0.75, 0.875, 0.75, 0.875, 0.5, 0.375, 0.0, 0.375, 0.25, 0.625, 0.25, 0.625, 0.0, 0.375, 0.25, 0.375, 0.5, 0.625, 0.5, 0.625, 0.25, 0.375, 0.5, 0.375, 0.75, 0.625, 0.75, 0.625, 0.5, 0.375, 0.75, 0.375, 1.0, 0.625, 1.0, 0.625, 0.75, 0.125, 0.5, 0.125, 0.75, 0.375, 0.75, 0.375, 0.5, 0.625, 0.5, 0.625, 0.75, 0.875, 0.75, 0.875, 0.5, 0.375, 0.0, 0.375, 0.25, 0.625, 0.25, 0.625, 0.0, 0.375, 0.25, 0.375, 0.5, 0.625, 0.5, 0.625, 0.25, 0.375, 0.5, 0.375, 0.75, 0.625, 0.75, 0.625, 0.5, 0.375, 0.75, 0.375, 1.0, 0.625, 1.0, 0.625, 0.75, 0.125, 0.5, 0.125, 0.75, 0.375, 0.75, 0.375, 0.5, 0.625, 0.5, 0.625, 0.75, 0.875, 0.75, 0.875, 0.5, 0.375, 0.0, 0.375, 0.25, 0.625, 0.25, 0.625, 0.0, 0.375, 0.25, 0.375, 0.5, 0.625, 0.5, 0.625, 0.25, 0.375, 0.5, 0.375, 0.75, 0.625, 0.75, 0.625, 0.5, 0.375, 0.75, 0.375, 1.0, 0.625, 1.0, 0.625, 0.75, 0.125, 0.5, 0.125, 0.75, 0.375, 0.75, 0.375, 0.5, 0.625, 0.5, 0.625, 0.75, 0.875, 0.75, 0.875, 0.5, 0.375, 0.0, 0.375, 0.25, 0.625, 0.25, 0.625, 0.0, 0.375, 0.25, 0.375, 0.5, 0.625, 0.5, 0.625, 0.25, 0.375, 0.5, 0.375, 0.75, 0.625, 0.75, 0.625, 0.5, 0.375, 0.75, 0.375, 1.0, 0.625, 1.0, 0.625, 0.75, 0.125, 0.5, 0.125, 0.75, 0.375, 0.75, 0.375, 0.5, 0.625, 0.5, 0.625, 0.75, 0.875, 0.75, 0.875, 0.5])
me_cube_006.update()
me_cylinder_002 = bpy.data.meshes.new('Cylinder.002')
me_cylinder_002.from_pydata([(1.1, 3.89, 2.977), (1.1, 0.9908, 2.977), (1.135, 3.89, 2.974), (1.135, 0.9908, 2.974), (1.168, 3.89, 2.963), (1.168, 0.9908, 2.963), (1.198, 3.89, 2.947), (1.198, 0.9908, 2.947), (1.225, 3.89, 2.925), (1.225, 0.9908, 2.925), (1.247, 3.89, 2.898), (1.247, 0.9908, 2.898), (1.263, 3.89, 2.868), (1.263, 0.9908, 2.868), (1.274, 3.89, 2.835), (1.274, 0.9908, 2.835), (1.277, 3.89, 2.8), (1.277, 0.9908, 2.8), (1.274, 3.89, 2.765), (1.274, 0.9908, 2.765), (1.263, 3.89, 2.732), (1.263, 0.9908, 2.732), (1.247, 3.89, 2.702), (1.247, 0.9908, 2.702), (1.225, 3.89, 2.675), (1.225, 0.9908, 2.675), (1.198, 3.89, 2.653), (1.198, 0.9908, 2.653), (1.168, 3.89, 2.637), (1.168, 0.9908, 2.637), (1.135, 3.89, 2.626), (1.135, 0.9908, 2.626), (1.1, 3.89, 2.623), (1.1, 0.9908, 2.623), (1.065, 3.89, 2.626), (1.065, 0.9908, 2.626), (1.032, 3.89, 2.637), (1.032, 0.9908, 2.637), (1.002, 3.89, 2.653), (1.002, 0.9908, 2.653), (0.9749, 3.89, 2.675), (0.9749, 0.9908, 2.675), (0.9529, 3.89, 2.702), (0.9529, 0.9908, 2.702), (0.9365, 3.89, 2.732), (0.9365, 0.9908, 2.732), (0.9264, 3.89, 2.765), (0.9264, 0.9908, 2.765), (0.923, 3.89, 2.8), (0.923, 0.9908, 2.8), (0.9264, 3.89, 2.835), (0.9264, 0.9908, 2.835), (0.9365, 3.89, 2.868), (0.9365, 0.9908, 2.868), (0.9529, 3.89, 2.898), (0.9529, 0.9908, 2.898), (0.9749, 3.89, 2.925), (0.9749, 0.9908, 2.925), (1.002, 3.89, 2.947), (1.002, 0.9908, 2.947), (1.032, 3.89, 2.963), (1.032, 0.9908, 2.963), (1.065, 3.89, 2.974), (1.065, 0.9908, 2.974)], [], [(0, 1, 3, 2), (2, 3, 5, 4), (4, 5, 7, 6), (6, 7, 9, 8), (8, 9, 11, 10), (10, 11, 13, 12), (12, 13, 15, 14), (14, 15, 17, 16), (16, 17, 19, 18), (18, 19, 21, 20), (20, 21, 23, 22), (22, 23, 25, 24), (24, 25, 27, 26), (26, 27, 29, 28), (28, 29, 31, 30), (30, 31, 33, 32), (32, 33, 35, 34), (34, 35, 37, 36), (36, 37, 39, 38), (38, 39, 41, 40), (40, 41, 43, 42), (42, 43, 45, 44), (44, 45, 47, 46), (46, 47, 49, 48), (48, 49, 51, 50), (50, 51, 53, 52), (52, 53, 55, 54), (54, 55, 57, 56), (56, 57, 59, 58), (58, 59, 61, 60), (3, 1, 63, 61, 59, 57, 55, 53, 51, 49, 47, 45, 43, 41, 39, 37, 35, 33, 31, 29, 27, 25, 23, 21, 19, 17, 15, 13, 11, 9, 7, 5), (60, 61, 63, 62), (62, 63, 1, 0), (0, 2, 4, 6, 8, 10, 12, 14, 16, 18, 20, 22, 24, 26, 28, 30, 32, 34, 36, 38, 40, 42, 44, 46, 48, 50, 52, 54, 56, 58, 60, 62)])
me_cylinder_002.polygons.foreach_set('use_smooth', [True] * 34)
_uv = me_cylinder_002.uv_layers.new(name='UVMap')
_uv.uv.foreach_set('vector', [1.0, 0.5, 1.0, 1.0, 0.9688, 1.0, 0.9688, 0.5, 0.9688, 0.5, 0.9688, 1.0, 0.9375, 1.0, 0.9375, 0.5, 0.9375, 0.5, 0.9375, 1.0, 0.9062, 1.0, 0.9062, 0.5, 0.9062, 0.5, 0.9062, 1.0, 0.875, 1.0, 0.875, 0.5, 0.875, 0.5, 0.875, 1.0, 0.8438, 1.0, 0.8438, 0.5, 0.8438, 0.5, 0.8438, 1.0, 0.8125, 1.0, 0.8125, 0.5, 0.8125, 0.5, 0.8125, 1.0, 0.7812, 1.0, 0.7812, 0.5, 0.7812, 0.5, 0.7812, 1.0, 0.75, 1.0, 0.75, 0.5, 0.75, 0.5, 0.75, 1.0, 0.7188, 1.0, 0.7188, 0.5, 0.7188, 0.5, 0.7188, 1.0, 0.6875, 1.0, 0.6875, 0.5, 0.6875, 0.5, 0.6875, 1.0, 0.6562, 1.0, 0.6562, 0.5, 0.6562, 0.5, 0.6562, 1.0, 0.625, 1.0, 0.625, 0.5, 0.625, 0.5, 0.625, 1.0, 0.5938, 1.0, 0.5938, 0.5, 0.5938, 0.5, 0.5938, 1.0, 0.5625, 1.0, 0.5625, 0.5, 0.5625, 0.5, 0.5625, 1.0, 0.5312, 1.0, 0.5312, 0.5, 0.5312, 0.5, 0.5312, 1.0, 0.5, 1.0, 0.5, 0.5, 0.5, 0.5, 0.5, 1.0, 0.4688, 1.0, 0.4688, 0.5, 0.4688, 0.5, 0.4688, 1.0, 0.4375, 1.0, 0.4375, 0.5, 0.4375, 0.5, 0.4375, 1.0, 0.4062, 1.0, 0.4062, 0.5, 0.4062, 0.5, 0.4062, 1.0, 0.375, 1.0, 0.375, 0.5, 0.375, 0.5, 0.375, 1.0, 0.3438, 1.0, 0.3438, 0.5, 0.3438, 0.5, 0.3438, 1.0, 0.3125, 1.0, 0.3125, 0.5, 0.3125, 0.5, 0.3125, 1.0, 0.2812, 1.0, 0.2812, 0.5, 0.2812, 0.5, 0.2812, 1.0, 0.25, 1.0, 0.25, 0.5, 0.25, 0.5, 0.25, 1.0, 0.2188, 1.0, 0.2188, 0.5, 0.2188, 0.5, 0.2188, 1.0, 0.1875, 1.0, 0.1875, 0.5, 0.1875, 0.5, 0.1875, 1.0, 0.1562, 1.0, 0.1562, 0.5, 0.1562, 0.5, 0.1562, 1.0, 0.125, 1.0, 0.125, 0.5, 0.125, 0.5, 0.125, 1.0, 0.09375, 1.0, 0.09375, 0.5, 0.09375, 0.5, 0.09375, 1.0, 0.0625, 1.0, 0.0625, 0.5, 0.2968, 0.4854, 0.25, 0.49, 0.2032, 0.4854, 0.1582, 0.4717, 0.1167, 0.4496, 0.08029, 0.4197, 0.05045, 0.3833, 0.02827, 0.3418, 0.01461, 0.2968, 0.01, 0.25, 0.01461, 0.2032, 0.02827, 0.1582, 0.05045, 0.1167, 0.08029, 0.08029, 0.1167, 0.05045, 0.1582, 0.02827, 0.2032, 0.01461, 0.25, 0.01, 0.2968, 0.01461, 0.3418, 0.02827, 0.3833, 0.05045, 0.4197, 0.08029, 0.4496, 0.1167, 0.4717, 0.1582, 0.4854, 0.2032, 0.49, 0.25, 0.4854, 0.2968, 0.4717, 0.3418, 0.4496, 0.3833, 0.4197, 0.4197, 0.3833, 0.4496, 0.3418, 0.4717, 0.0625, 0.5, 0.0625, 1.0, 0.03125, 1.0, 0.03125, 0.5, 0.03125, 0.5, 0.03125, 1.0, 0.0, 1.0, 0.0, 0.5, 0.75, 0.49, 0.7968, 0.4854, 0.8418, 0.4717, 0.8833, 0.4496, 0.9197, 0.4197, 0.9496, 0.3833, 0.9717, 0.3418, 0.9854, 0.2968, 0.99, 0.25, 0.9854, 0.2032, 0.9717, 0.1582, 0.9496, 0.1167, 0.9197, 0.08029, 0.8833, 0.05045, 0.8418, 0.02827, 0.7968, 0.01461, 0.75, 0.01, 0.7032, 0.01461, 0.6582, 0.02827, 0.6167, 0.05045, 0.5803, 0.08029, 0.5504, 0.1167, 0.5283, 0.1582, 0.5146, 0.2032, 0.51, 0.25, 0.5146, 0.2968, 0.5283, 0.3418, 0.5504, 0.3833, 0.5803, 0.4197, 0.6167, 0.4496, 0.6582, 0.4717, 0.7032, 0.4854])
me_cylinder_002.update()
me_cube_014 = bpy.data.meshes.new('Cube.014')
me_cube_014.from_pydata([(1.332, 3.848, 2.544), (1.332, 3.781, 3.146), (0.8683, 3.848, 2.544), (0.8683, 3.781, 3.146), (1.332, 4.388, 2.396), (1.332, 4.157, 3.083), (0.8683, 4.388, 2.396), (0.8683, 4.157, 3.083)], [], [(0, 1, 3, 2), (2, 3, 7, 6), (6, 7, 5, 4), (4, 5, 1, 0), (2, 6, 4, 0), (7, 3, 1, 5)])
_uv = me_cube_014.uv_layers.new(name='UVMap')
_uv.uv.foreach_set('vector', [0.375, 0.0, 0.625, 0.0, 0.625, 0.25, 0.375, 0.25, 0.375, 0.25, 0.625, 0.25, 0.625, 0.5, 0.375, 0.5, 0.375, 0.5, 0.625, 0.5, 0.625, 0.75, 0.375, 0.75, 0.375, 0.75, 0.625, 0.75, 0.625, 1.0, 0.375, 1.0, 0.125, 0.5, 0.375, 0.5, 0.375, 0.75, 0.125, 0.75, 0.625, 0.5, 0.875, 0.5, 0.875, 0.75, 0.625, 0.75])
me_cube_014.update()
me_cylinder_004 = bpy.data.meshes.new('Cylinder.004')
me_cylinder_004.from_pydata([(1.1, 1.675, 2.155), (1.1, 1.675, 3.012), (1.172, 1.668, 2.155), (1.172, 1.668, 3.012), (1.241, 1.647, 2.155), (1.241, 1.647, 3.012), (1.305, 1.612, 2.155), (1.305, 1.612, 3.012), (1.361, 1.567, 2.155), (1.361, 1.567, 3.012), (1.407, 1.511, 2.155), (1.407, 1.511, 3.012), (1.441, 1.447, 2.155), (1.441, 1.447, 3.012), (1.462, 1.378, 2.155), (1.462, 1.378, 3.012), (1.469, 1.306, 2.155), (1.469, 1.306, 3.012), (1.462, 1.234, 2.155), (1.462, 1.234, 3.012), (1.441, 1.164, 2.155), (1.441, 1.164, 3.012), (1.407, 1.101, 2.155), (1.407, 1.101, 3.012), (1.361, 1.045, 2.155), (1.361, 1.045, 3.012), (1.305, 0.9987, 2.155), (1.305, 0.9987, 3.012), (1.241, 0.9646, 2.155), (1.241, 0.9646, 3.012), (1.172, 0.9436, 2.155), (1.172, 0.9436, 3.012), (1.1, 0.9365, 2.155), (1.1, 0.9365, 3.012), (1.028, 0.9436, 2.155), (1.028, 0.9436, 3.012), (0.9588, 0.9646, 2.155), (0.9588, 0.9646, 3.012), (0.895, 0.9987, 2.155), (0.895, 0.9987, 3.012), (0.839, 1.045, 2.155), (0.839, 1.045, 3.012), (0.7931, 1.101, 2.155), (0.7931, 1.101, 3.012), (0.759, 1.164, 2.155), (0.759, 1.164, 3.012), (0.738, 1.234, 2.155), (0.738, 1.234, 3.012), (0.731, 1.306, 2.155), (0.731, 1.306, 3.012), (0.738, 1.378, 2.155), (0.738, 1.378, 3.012), (0.759, 1.447, 2.155), (0.759, 1.447, 3.012), (0.7931, 1.511, 2.155), (0.7931, 1.511, 3.012), (0.839, 1.567, 2.155), (0.839, 1.567, 3.012), (0.895, 1.612, 2.155), (0.895, 1.612, 3.012), (0.9588, 1.647, 2.155), (0.9588, 1.647, 3.012), (1.028, 1.668, 2.155), (1.028, 1.668, 3.012), (1.1, 0.9335, 1.378), (1.172, 0.9337, 1.385), (1.241, 0.9344, 1.406), (1.305, 0.9356, 1.44), (1.361, 0.9372, 1.486), (1.407, 0.9391, 1.542), (1.441, 0.9413, 1.606), (1.462, 0.9437, 1.675), (1.469, 0.9462, 1.747), (1.462, 0.9487, 1.819), (1.441, 0.9511, 1.888), (1.407, 0.9533, 1.952), (1.361, 0.9553, 2.008), (1.305, 0.9568, 2.054), (1.241, 0.958, 2.088), (1.172, 0.9587, 2.109), (1.1, 0.959, 2.116), (1.028, 0.9587, 2.109), (0.9588, 0.958, 2.088), (0.895, 0.9568, 2.054), (0.839, 0.9553, 2.008), (0.7931, 0.9533, 1.952), (0.759, 0.9511, 1.888), (0.738, 0.9487, 1.819), (0.731, 0.9462, 1.747), (0.738, 0.9437, 1.675), (0.759, 0.9413, 1.606), (0.7931, 0.9391, 1.542), (0.839, 0.9372, 1.486), (0.895, 0.9356, 1.44), (0.9588, 0.9344, 1.406), (1.028, 0.9337, 1.385)], [], [(0, 1, 3, 2), (2, 3, 5, 4), (4, 5, 7, 6), (6, 7, 9, 8), (8, 9, 11, 10), (10, 11, 13, 12), (12, 13, 15, 14), (14, 15, 17, 16), (16, 17, 19, 18), (18, 19, 21, 20), (20, 21, 23, 22), (22, 23, 25, 24), (24, 25, 27, 26), (26, 27, 29, 28), (28, 29, 31, 30), (30, 31, 33, 32), (32, 33, 35, 34), (34, 35, 37, 36), (36, 37, 39, 38), (38, 39, 41, 40), (40, 41, 43, 42), (42, 43, 45, 44), (44, 45, 47, 46), (46, 47, 49, 48), (48, 49, 51, 50), (50, 51, 53, 52), (52, 53, 55, 54), (54, 55, 57, 56), (56, 57, 59, 58), (58, 59, 61, 60), (3, 1, 63, 61, 59, 57, 55, 53, 51, 49, 47, 45, 43, 41, 39, 37, 35, 33, 31, 29, 27, 25, 23, 21, 19, 17, 15, 13, 11, 9, 7, 5), (60, 61, 63, 62), (62, 63, 1, 0), (4, 6, 67, 66), (64, 65, 66, 67, 68, 69, 70, 71, 72, 73, 74, 75, 76, 77, 78, 79, 80, 81, 82, 83, 84, 85, 86, 87, 88, 89, 90, 91, 92, 93, 94, 95), (22, 24, 76, 75), (40, 42, 85, 84), (58, 60, 94, 93), (14, 16, 72, 71), (32, 34, 81, 80), (50, 52, 90, 89), (6, 8, 68, 67), (24, 26, 77, 76), (42, 44, 86, 85), (60, 62, 95, 94), (16, 18, 73, 72), (34, 36, 82, 81), (52, 54, 91, 90), (8, 10, 69, 68), (26, 28, 78, 77), (44, 46, 87, 86), (0, 2, 65, 64), (62, 0, 64, 95), (18, 20, 74, 73), (36, 38, 83, 82), (54, 56, 92, 91), (10, 12, 70, 69), (28, 30, 79, 78), (46, 48, 88, 87), (2, 4, 66, 65), (20, 22, 75, 74), (38, 40, 84, 83), (56, 58, 93, 92), (12, 14, 71, 70), (30, 32, 80, 79), (48, 50, 89, 88)])
me_cylinder_004.polygons.foreach_set('use_smooth', [True] * 66)
_uv = me_cylinder_004.uv_layers.new(name='UVMap')
_uv.uv.foreach_set('vector', [1.0, 0.5, 1.0, 1.0, 0.9688, 1.0, 0.9688, 0.5, 0.9688, 0.5, 0.9688, 1.0, 0.9375, 1.0, 0.9375, 0.5, 0.9375, 0.5, 0.9375, 1.0, 0.9062, 1.0, 0.9062, 0.5, 0.9062, 0.5, 0.9062, 1.0, 0.875, 1.0, 0.875, 0.5, 0.875, 0.5, 0.875, 1.0, 0.8438, 1.0, 0.8438, 0.5, 0.8438, 0.5, 0.8438, 1.0, 0.8125, 1.0, 0.8125, 0.5, 0.8125, 0.5, 0.8125, 1.0, 0.7812, 1.0, 0.7812, 0.5, 0.7812, 0.5, 0.7812, 1.0, 0.75, 1.0, 0.75, 0.5, 0.75, 0.5, 0.75, 1.0, 0.7188, 1.0, 0.7188, 0.5, 0.7188, 0.5, 0.7188, 1.0, 0.6875, 1.0, 0.6875, 0.5, 0.6875, 0.5, 0.6875, 1.0, 0.6562, 1.0, 0.6562, 0.5, 0.6562, 0.5, 0.6562, 1.0, 0.625, 1.0, 0.625, 0.5, 0.625, 0.5, 0.625, 1.0, 0.5938, 1.0, 0.5938, 0.5, 0.5938, 0.5, 0.5938, 1.0, 0.5625, 1.0, 0.5625, 0.5, 0.5625, 0.5, 0.5625, 1.0, 0.5312, 1.0, 0.5312, 0.5, 0.5312, 0.5, 0.5312, 1.0, 0.5, 1.0, 0.5, 0.5, 0.5, 0.5, 0.5, 1.0, 0.4688, 1.0, 0.4688, 0.5, 0.4688, 0.5, 0.4688, 1.0, 0.4375, 1.0, 0.4375, 0.5, 0.4375, 0.5, 0.4375, 1.0, 0.4062, 1.0, 0.4062, 0.5, 0.4062, 0.5, 0.4062, 1.0, 0.375, 1.0, 0.375, 0.5, 0.375, 0.5, 0.375, 1.0, 0.3438, 1.0, 0.3438, 0.5, 0.3438, 0.5, 0.3438, 1.0, 0.3125, 1.0, 0.3125, 0.5, 0.3125, 0.5, 0.3125, 1.0, 0.2812, 1.0, 0.2812, 0.5, 0.2812, 0.5, 0.2812, 1.0, 0.25, 1.0, 0.25, 0.5, 0.25, 0.5, 0.25, 1.0, 0.2188, 1.0, 0.2188, 0.5, 0.2188, 0.5, 0.2188, 1.0, 0.1875, 1.0, 0.1875, 0.5, 0.1875, 0.5, 0.1875, 1.0, 0.1562, 1.0, 0.1562, 0.5, 0.1562, 0.5, 0.1562, 1.0, 0.125, 1.0, 0.125, 0.5, 0.125, 0.5, 0.125, 1.0, 0.09375, 1.0, 0.09375, 0.5, 0.09375, 0.5, 0.09375, 1.0, 0.0625, 1.0, 0.0625, 0.5, 0.2968, 0.4854, 0.25, 0.49, 0.2032, 0.4854, 0.1582, 0.4717, 0.1167, 0.4496, 0.08029, 0.4197, 0.05045, 0.3833, 0.02827, 0.3418, 0.01461, 0.2968, 0.01, 0.25, 0.01461, 0.2032, 0.02827, 0.1582, 0.05045, 0.1167, 0.08029, 0.08029, 0.1167, 0.05045, 0.1582, 0.02827, 0.2032, 0.01461, 0.25, 0.01, 0.2968, 0.01461, 0.3418, 0.02827, 0.3833, 0.05045, 0.4197, 0.08029, 0.4496, 0.1167, 0.4717, 0.1582, 0.4854, 0.2032, 0.49, 0.25, 0.4854, 0.2968, 0.4717, 0.3418, 0.4496, 0.3833, 0.4197, 0.4197, 0.3833, 0.4496, 0.3418, 0.4717, 0.0625, 0.5, 0.0625, 1.0, 0.03125, 1.0, 0.03125, 0.5, 0.03125, 0.5, 0.03125, 1.0, 0.0, 1.0, 0.0, 0.5, 0.9375, 0.5, 0.9062, 0.5, 0.9062, 0.5, 0.9375, 0.5, 0.75, 0.49, 0.7968, 0.4854, 0.8418, 0.4717, 0.8833, 0.4496, 0.9197, 0.4197, 0.9496, 0.3833, 0.9717, 0.3418, 0.9854, 0.2968, 0.99, 0.25, 0.9854, 0.2032, 0.9717, 0.1582, 0.9496, 0.1167, 0.9197, 0.08029, 0.8833, 0.05045, 0.8418, 0.02827, 0.7968, 0.01461, 0.75, 0.01, 0.7032, 0.01461, 0.6582, 0.02827, 0.6167, 0.05045, 0.5803, 0.08029, 0.5504, 0.1167, 0.5283, 0.1582, 0.5146, 0.2032, 0.51, 0.25, 0.5146, 0.2968, 0.5283, 0.3418, 0.5504, 0.3833, 0.5803, 0.4197, 0.6167, 0.4496, 0.6582, 0.4717, 0.7032, 0.4854, 0.6562, 0.5, 0.625, 0.5, 0.625, 0.5, 0.6562, 0.5, 0.375, 0.5, 0.3438, 0.5, 0.3438, 0.5, 0.375, 0.5, 0.09375, 0.5, 0.0625, 0.5, 0.0625, 0.5, 0.09375, 0.5, 0.7812, 0.5, 0.75, 0.5, 0.75, 0.5, 0.7812, 0.5, 0.5, 0.5, 0.4688, 0.5, 0.4688, 0.5, 0.5, 0.5, 0.2188, 0.5, 0.1875, 0.5, 0.1875, 0.5, 0.2188, 0.5, 0.9062, 0.5, 0.875, 0.5, 0.875, 0.5, 0.9062, 0.5, 0.625, 0.5, 0.5938, 0.5, 0.5938, 0.5, 0.625, 0.5, 0.3438, 0.5, 0.3125, 0.5, 0.3125, 0.5, 0.3438, 0.5, 0.0625, 0.5, 0.03125, 0.5, 0.03125, 0.5, 0.0625, 0.5, 0.75, 0.5, 0.7188, 0.5, 0.7188, 0.5, 0.75, 0.5, 0.4688, 0.5, 0.4375, 0.5, 0.4375, 0.5, 0.4688, 0.5, 0.1875, 0.5, 0.1562, 0.5, 0.1562, 0.5, 0.1875, 0.5, 0.875, 0.5, 0.8438, 0.5, 0.8438, 0.5, 0.875, 0.5, 0.5938, 0.5, 0.5625, 0.5, 0.5625, 0.5, 0.5938, 0.5, 0.3125, 0.5, 0.2812, 0.5, 0.2812, 0.5, 0.3125, 0.5, 1.0, 0.5, 0.9688, 0.5, 0.9688, 0.5, 1.0, 0.5, 0.03125, 0.5, 0.0, 0.5, 0.0, 0.5, 0.03125, 0.5, 0.7188, 0.5, 0.6875, 0.5, 0.6875, 0.5, 0.7188, 0.5, 0.4375, 0.5, 0.4062, 0.5, 0.4062, 0.5, 0.4375, 0.5, 0.1562, 0.5, 0.125, 0.5, 0.125, 0.5, 0.1562, 0.5, 0.8438, 0.5, 0.8125, 0.5, 0.8125, 0.5, 0.8438, 0.5, 0.5625, 0.5, 0.5312, 0.5, 0.5312, 0.5, 0.5625, 0.5, 0.2812, 0.5, 0.25, 0.5, 0.25, 0.5, 0.2812, 0.5, 0.9688, 0.5, 0.9375, 0.5, 0.9375, 0.5, 0.9688, 0.5, 0.6875, 0.5, 0.6562, 0.5, 0.6562, 0.5, 0.6875, 0.5, 0.4062, 0.5, 0.375, 0.5, 0.375, 0.5, 0.4062, 0.5, 0.125, 0.5, 0.09375, 0.5, 0.09375, 0.5, 0.125, 0.5, 0.8125, 0.5, 0.7812, 0.5, 0.7812, 0.5, 0.8125, 0.5, 0.5312, 0.5, 0.5, 0.5, 0.5, 0.5, 0.5312, 0.5, 0.25, 0.5, 0.2188, 0.5, 0.2188, 0.5, 0.25, 0.5])
me_cylinder_004.update()
me_cylinder_005 = bpy.data.meshes.new('Cylinder.005')
me_cylinder_005.from_pydata([(0.1274, -0.158, 0.6406), (2.98e-08, -0.158, 0.6531), (0.2499, -0.158, 0.6034), (0.3629, -0.158, 0.543), (0.4618, -0.158, 0.4618), (0.543, -0.158, 0.3629), (0.6034, -0.158, 0.2499), (0.6406, -0.158, 0.1274), (0.6531, -0.158, 0.0), (0.6406, -0.158, -0.1274), (0.6034, -0.158, -0.2499), (0.543, -0.158, -0.3629), (0.4618, -0.158, -0.4618), (0.3629, -0.158, -0.543), (0.2499, -0.158, -0.6034), (0.1274, -0.158, -0.6406), (2.98e-08, -0.158, -0.6531), (-0.1274, -0.158, -0.6406), (-0.2499, -0.158, -0.6034), (-0.3629, -0.158, -0.543), (-0.4618, -0.158, -0.4618), (-0.543, -0.158, -0.3629), (-0.6034, -0.158, -0.2499), (-0.6406, -0.158, -0.1274), (-0.6531, -0.158, 0.0), (-0.6406, -0.158, 0.1274), (-0.6034, -0.158, 0.2499), (-0.543, -0.158, 0.3629), (-0.4618, -0.158, 0.4618), (-0.3629, -0.158, 0.543), (-0.2499, -0.158, 0.6034), (-0.1274, -0.158, 0.6406)], [], [(0, 1, 31, 30, 29, 28, 27, 26, 25, 24, 23, 22, 21, 20, 19, 18, 17, 16, 15, 14, 13, 12, 11, 10, 9, 8, 7, 6, 5, 4, 3, 2)])
me_cylinder_005.polygons.foreach_set('use_smooth', [True] * 1)
_uv = me_cylinder_005.uv_layers.new(name='UVMap')
_uv.uv.foreach_set('vector', [0.2968, 0.4854, 0.25, 0.49, 0.2032, 0.4854, 0.1582, 0.4717, 0.1167, 0.4496, 0.08029, 0.4197, 0.05045, 0.3833, 0.02827, 0.3418, 0.01461, 0.2968, 0.01, 0.25, 0.01461, 0.2032, 0.02827, 0.1582, 0.05045, 0.1167, 0.08029, 0.08029, 0.1167, 0.05045, 0.1582, 0.02827, 0.2032, 0.01461, 0.25, 0.01, 0.2968, 0.01461, 0.3418, 0.02827, 0.3833, 0.05045, 0.4197, 0.08029, 0.4496, 0.1167, 0.4717, 0.1582, 0.4854, 0.2032, 0.49, 0.25, 0.4854, 0.2968, 0.4717, 0.3418, 0.4496, 0.3833, 0.4197, 0.4197, 0.3833, 0.4496, 0.3418, 0.4717])
me_cylinder_005.update()

# ---- objects
ob_body = bpy.data.objects.new('body', me_cube_001)
ob_cab = bpy.data.objects.new('cab', me_cube_002)
ob_chassis = bpy.data.objects.new('chassis', me_cube_003)
ob_tire = bpy.data.objects.new('tire', me_cylinder)
ob_bin = bpy.data.objects.new('bin', me_cube_004)
ob_cab_glass = bpy.data.objects.new('cab_glass', me_cube_005)
ob_treads = bpy.data.objects.new('treads', me_cube_006)
ob_auger_arm = bpy.data.objects.new('auger_arm', me_cylinder_002)
ob_auger_spout = bpy.data.objects.new('auger_spout', me_cube_014)
ob_auger_base = bpy.data.objects.new('auger_base', me_cylinder_004)
ob_wheel = bpy.data.objects.new('wheel', me_cylinder_005)

# ---- transforms, parenting, visibility, modifiers, constraints
ob_body.location = (0.0, 0.0, 0.0)
ob_cab.location = (0.0, 0.0, 0.0)
ob_chassis.location = (0.0, 0.0, 0.0)
ob_tire.location = (0.0, 0.0, 0.0)
_m = ob_tire.modifiers.new('Auto Smooth', 'NODES')
_m.node_group = ng_auto_smooth
_gi = [s.identifier for s in ng_auto_smooth.interface.items_tree if s.item_type == 'SOCKET' and s.in_out == 'INPUT']
_m[_gi[1]] = 0.5236  # Angle
ob_bin.location = (0.0, 0.0, 0.0)
ob_cab_glass.location = (0.0, 0.0, 0.0)
ob_treads.location = (0.0, 0.0, 0.0)
ob_auger_arm.location = (0.0, 0.0, 0.0)
ob_auger_spout.location = (0.0, 0.0, 0.0)
ob_auger_base.location = (0.0, 0.0, 0.0)
_m = ob_auger_base.modifiers.new('Auto Smooth', 'NODES')
_m.node_group = ng_auto_smooth
_gi = [s.identifier for s in ng_auto_smooth.interface.items_tree if s.item_type == 'SOCKET' and s.in_out == 'INPUT']
_m[_gi[1]] = 0.5236  # Angle
ob_wheel.location = (0.0, 0.0, 0.0)
_m = ob_wheel.modifiers.new('Auto Smooth', 'NODES')
_m.node_group = ng_auto_smooth
_gi = [s.identifier for s in ng_auto_smooth.interface.items_tree if s.item_type == 'SOCKET' and s.in_out == 'INPUT']
_m[_gi[1]] = 0.5236  # Angle

# ---- collection membership
col_collection.objects.link(ob_body)
col_collection.objects.link(ob_cab)
col_collection.objects.link(ob_chassis)
col_collection.objects.link(ob_tire)
col_collection.objects.link(ob_bin)
col_collection.objects.link(ob_cab_glass)
col_collection.objects.link(ob_treads)
col_collection.objects.link(ob_auger_arm)
col_collection.objects.link(ob_auger_spout)
col_collection.objects.link(ob_auger_base)
col_collection.objects.link(ob_wheel)

# ---- scene / render settings (as saved in the file)
scene.frame_start = 1; scene.frame_end = 250; scene.frame_set(1)
scene.render.engine = 'BLENDER_EEVEE_NEXT'
scene.cycles.sampling_pattern = 'TABULATED_SOBOL'
scene.cycles.use_light_tree = False
scene.view_settings.view_transform = 'Filmic'
bpy.context.view_layer.update()

# ---- added for rendering (the .blend has no active camera and no usable light): camera, sun
cam_auto = bpy.data.cameras.new('AutoCamera')
cam_auto.lens = 50.0
cam_auto.sensor_width = 36.0
cam_auto.clip_end = 1000.0
ob_auto_camera = bpy.data.objects.new('AutoCamera', cam_auto)
scene.collection.objects.link(ob_auto_camera)
ob_auto_camera.location = (9.87998, -8.58562, 7.84649)
ob_auto_camera.rotation_euler = (1.09748, -7.21219e-08, 0.694738)
scene.camera = ob_auto_camera
light_auto_sun = bpy.data.lights.new('AutoSun', 'SUN')
light_auto_sun.energy = 3.0
light_auto_sun.angle = 0.0523599
ob_auto_sun = bpy.data.objects.new('AutoSun', light_auto_sun)
scene.collection.objects.link(ob_auto_sun)
ob_auto_sun.rotation_euler = (0.872665, 0.174533, 0.523599)
bpy.context.view_layer.update()
